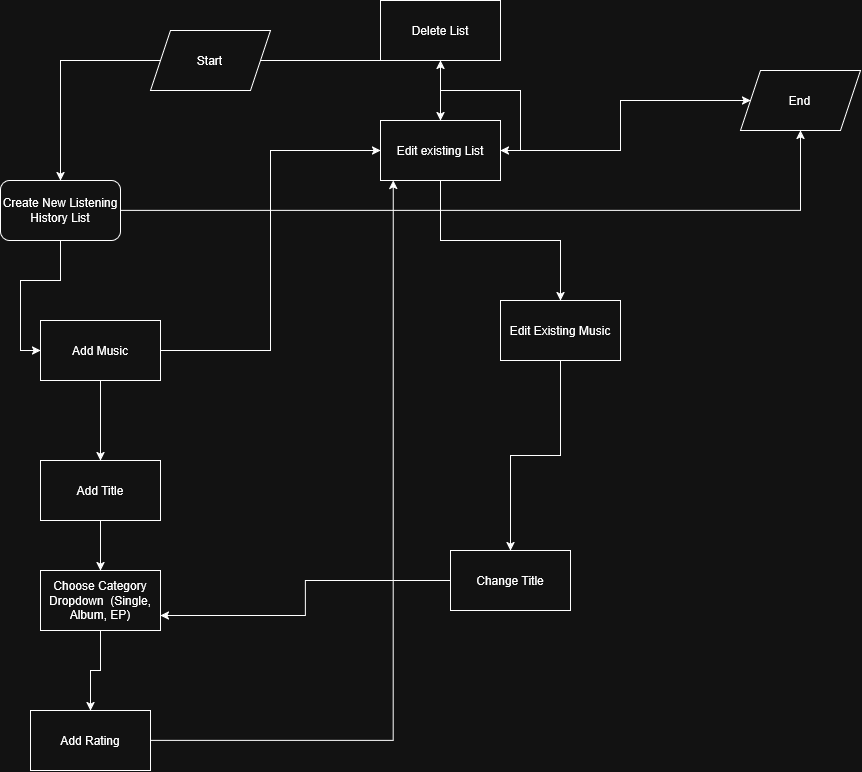

The diagram above was exported from draw.io. Its source (the exported page's mxGraphModel, read from the mxfile embedded in the PNG):
<mxGraphModel dx="2223" dy="826" grid="1" gridSize="10" guides="1" tooltips="1" connect="1" arrows="1" fold="1" page="1" pageScale="1" pageWidth="850" pageHeight="1100" math="0" shadow="0">
  <root>
    <mxCell id="0" />
    <mxCell id="1" parent="0" />
    <mxCell id="CrNDB8tRXOaigI2rC4-s-2" edge="1" parent="1" source="CrNDB8tRXOaigI2rC4-s-1" style="edgeStyle=orthogonalEdgeStyle;rounded=0;orthogonalLoop=1;jettySize=auto;html=1;defaultLabelBackgroundColor=page;entryX=0.5;entryY=0;entryDx=0;entryDy=0;" target="CrNDB8tRXOaigI2rC4-s-3">
      <mxGeometry relative="1" as="geometry">
        <mxPoint x="160" y="220" as="targetPoint" />
      </mxGeometry>
    </mxCell>
    <mxCell id="CrNDB8tRXOaigI2rC4-s-5" edge="1" parent="1" source="CrNDB8tRXOaigI2rC4-s-1" style="edgeStyle=orthogonalEdgeStyle;rounded=0;orthogonalLoop=1;jettySize=auto;html=1;defaultLabelBackgroundColor=page;" target="CrNDB8tRXOaigI2rC4-s-4" value="">
      <mxGeometry relative="1" as="geometry" />
    </mxCell>
    <mxCell id="CrNDB8tRXOaigI2rC4-s-1" parent="1" style="shape=parallelogram;perimeter=parallelogramPerimeter;whiteSpace=wrap;html=1;shapeInside=1;fixedSize=1;" value="Start" vertex="1">
      <mxGeometry height="60" width="120" x="70" y="70" as="geometry" />
    </mxCell>
    <mxCell id="CrNDB8tRXOaigI2rC4-s-10" edge="1" parent="1" source="CrNDB8tRXOaigI2rC4-s-3" style="edgeStyle=orthogonalEdgeStyle;rounded=0;orthogonalLoop=1;jettySize=auto;html=1;entryX=0;entryY=0.5;entryDx=0;entryDy=0;defaultLabelBackgroundColor=page;" target="CrNDB8tRXOaigI2rC4-s-8">
      <mxGeometry relative="1" as="geometry" />
    </mxCell>
    <mxCell id="CrNDB8tRXOaigI2rC4-s-33" edge="1" parent="1" source="CrNDB8tRXOaigI2rC4-s-3" style="edgeStyle=orthogonalEdgeStyle;rounded=0;orthogonalLoop=1;jettySize=auto;html=1;entryX=0.5;entryY=1;entryDx=0;entryDy=0;defaultLabelBackgroundColor=page;" target="CrNDB8tRXOaigI2rC4-s-31">
      <mxGeometry relative="1" as="geometry" />
    </mxCell>
    <mxCell id="CrNDB8tRXOaigI2rC4-s-3" parent="1" style="rounded=1;whiteSpace=wrap;html=1;roundedPerimeter=1;" value="Create New Listening History List" vertex="1">
      <mxGeometry height="60" width="120" x="-80" y="220" as="geometry" />
    </mxCell>
    <mxCell id="CrNDB8tRXOaigI2rC4-s-12" edge="1" parent="1" source="CrNDB8tRXOaigI2rC4-s-4" style="edgeStyle=orthogonalEdgeStyle;rounded=0;orthogonalLoop=1;jettySize=auto;html=1;defaultLabelBackgroundColor=page;" target="CrNDB8tRXOaigI2rC4-s-11" value="">
      <mxGeometry relative="1" as="geometry" />
    </mxCell>
    <mxCell id="CrNDB8tRXOaigI2rC4-s-22" edge="1" parent="1" source="CrNDB8tRXOaigI2rC4-s-4" style="edgeStyle=orthogonalEdgeStyle;rounded=0;orthogonalLoop=1;jettySize=auto;html=1;defaultLabelBackgroundColor=page;" target="CrNDB8tRXOaigI2rC4-s-21" value="">
      <mxGeometry relative="1" as="geometry" />
    </mxCell>
    <mxCell id="CrNDB8tRXOaigI2rC4-s-40" edge="1" parent="1" source="CrNDB8tRXOaigI2rC4-s-4" style="edgeStyle=orthogonalEdgeStyle;rounded=0;orthogonalLoop=1;jettySize=auto;html=1;defaultLabelBackgroundColor=page;" target="CrNDB8tRXOaigI2rC4-s-31">
      <mxGeometry relative="1" as="geometry" />
    </mxCell>
    <mxCell id="CrNDB8tRXOaigI2rC4-s-4" parent="1" style="whiteSpace=wrap;html=1;" value="Edit existing List" vertex="1">
      <mxGeometry height="60" width="120" x="300" y="160" as="geometry" />
    </mxCell>
    <mxCell id="CrNDB8tRXOaigI2rC4-s-14" edge="1" parent="1" source="CrNDB8tRXOaigI2rC4-s-8" style="edgeStyle=orthogonalEdgeStyle;rounded=0;orthogonalLoop=1;jettySize=auto;html=1;defaultLabelBackgroundColor=page;" target="CrNDB8tRXOaigI2rC4-s-13" value="">
      <mxGeometry relative="1" as="geometry" />
    </mxCell>
    <mxCell id="CrNDB8tRXOaigI2rC4-s-41" edge="1" parent="1" source="CrNDB8tRXOaigI2rC4-s-8" style="edgeStyle=orthogonalEdgeStyle;rounded=0;orthogonalLoop=1;jettySize=auto;html=1;entryX=0;entryY=0.5;entryDx=0;entryDy=0;defaultLabelBackgroundColor=page;" target="CrNDB8tRXOaigI2rC4-s-4">
      <mxGeometry relative="1" as="geometry" />
    </mxCell>
    <mxCell id="CrNDB8tRXOaigI2rC4-s-8" parent="1" style="whiteSpace=wrap;html=1;" value="Add Music" vertex="1">
      <mxGeometry height="60" width="120" x="-40" y="360" as="geometry" />
    </mxCell>
    <mxCell id="CrNDB8tRXOaigI2rC4-s-39" edge="1" parent="1" source="CrNDB8tRXOaigI2rC4-s-11" style="edgeStyle=orthogonalEdgeStyle;rounded=0;orthogonalLoop=1;jettySize=auto;html=1;entryX=1;entryY=0.5;entryDx=0;entryDy=0;defaultLabelBackgroundColor=page;" target="CrNDB8tRXOaigI2rC4-s-4">
      <mxGeometry relative="1" as="geometry" />
    </mxCell>
    <mxCell id="CrNDB8tRXOaigI2rC4-s-11" parent="1" style="whiteSpace=wrap;html=1;" value="Delete List" vertex="1">
      <mxGeometry height="60" width="120" x="300" y="40" as="geometry" />
    </mxCell>
    <mxCell id="CrNDB8tRXOaigI2rC4-s-16" edge="1" parent="1" source="CrNDB8tRXOaigI2rC4-s-13" style="edgeStyle=orthogonalEdgeStyle;rounded=0;orthogonalLoop=1;jettySize=auto;html=1;defaultLabelBackgroundColor=page;" target="CrNDB8tRXOaigI2rC4-s-15" value="">
      <mxGeometry relative="1" as="geometry" />
    </mxCell>
    <mxCell id="CrNDB8tRXOaigI2rC4-s-13" parent="1" style="whiteSpace=wrap;html=1;" value="Add Title" vertex="1">
      <mxGeometry height="60" width="120" x="-40" y="500" as="geometry" />
    </mxCell>
    <mxCell id="CrNDB8tRXOaigI2rC4-s-27" edge="1" parent="1" source="CrNDB8tRXOaigI2rC4-s-15" style="edgeStyle=orthogonalEdgeStyle;rounded=0;orthogonalLoop=1;jettySize=auto;html=1;defaultLabelBackgroundColor=page;" target="CrNDB8tRXOaigI2rC4-s-26" value="">
      <mxGeometry relative="1" as="geometry" />
    </mxCell>
    <mxCell id="CrNDB8tRXOaigI2rC4-s-15" parent="1" style="whiteSpace=wrap;html=1;" value="Choose Category Dropdown&amp;nbsp; (Single, Album, EP)" vertex="1">
      <mxGeometry height="60" width="120" x="-40" y="610" as="geometry" />
    </mxCell>
    <mxCell id="CrNDB8tRXOaigI2rC4-s-24" edge="1" parent="1" source="CrNDB8tRXOaigI2rC4-s-21" style="edgeStyle=orthogonalEdgeStyle;rounded=0;orthogonalLoop=1;jettySize=auto;html=1;defaultLabelBackgroundColor=page;" target="CrNDB8tRXOaigI2rC4-s-23" value="">
      <mxGeometry relative="1" as="geometry" />
    </mxCell>
    <mxCell id="CrNDB8tRXOaigI2rC4-s-21" parent="1" style="whiteSpace=wrap;html=1;" value="Edit Existing Music" vertex="1">
      <mxGeometry height="60" width="120" x="420" y="340" as="geometry" />
    </mxCell>
    <mxCell id="CrNDB8tRXOaigI2rC4-s-25" edge="1" parent="1" source="CrNDB8tRXOaigI2rC4-s-23" style="edgeStyle=orthogonalEdgeStyle;rounded=0;orthogonalLoop=1;jettySize=auto;html=1;entryX=1;entryY=0.75;entryDx=0;entryDy=0;defaultLabelBackgroundColor=page;" target="CrNDB8tRXOaigI2rC4-s-15">
      <mxGeometry relative="1" as="geometry" />
    </mxCell>
    <mxCell id="CrNDB8tRXOaigI2rC4-s-23" parent="1" style="whiteSpace=wrap;html=1;" value="Change Title" vertex="1">
      <mxGeometry height="60" width="120" x="370" y="590" as="geometry" />
    </mxCell>
    <mxCell id="CrNDB8tRXOaigI2rC4-s-26" parent="1" style="whiteSpace=wrap;html=1;" value="Add Rating" vertex="1">
      <mxGeometry height="60" width="120" x="-50" y="750" as="geometry" />
    </mxCell>
    <mxCell id="CrNDB8tRXOaigI2rC4-s-31" parent="1" style="shape=parallelogram;perimeter=parallelogramPerimeter;whiteSpace=wrap;html=1;shapeInside=1;fixedSize=1;" value="End&lt;div&gt;&lt;br&gt;&lt;/div&gt;" vertex="1">
      <mxGeometry height="60" width="120" x="660" y="110" as="geometry" />
    </mxCell>
    <mxCell id="CrNDB8tRXOaigI2rC4-s-37" edge="1" parent="1" source="CrNDB8tRXOaigI2rC4-s-26" style="edgeStyle=orthogonalEdgeStyle;rounded=0;orthogonalLoop=1;jettySize=auto;html=1;entryX=0.106;entryY=1;entryDx=0;entryDy=0;entryPerimeter=0;defaultLabelBackgroundColor=page;" target="CrNDB8tRXOaigI2rC4-s-4">
      <mxGeometry relative="1" as="geometry" />
    </mxCell>
  </root>
</mxGraphModel>